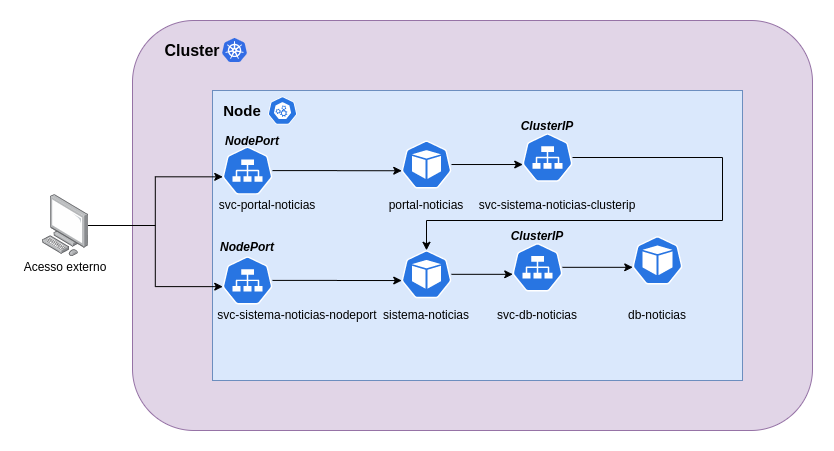

The diagram above was exported from draw.io. Its source (the exported page's mxGraphModel, read from the mxfile embedded in the PNG):
<mxGraphModel dx="868" dy="489" grid="1" gridSize="10" guides="1" tooltips="1" connect="1" arrows="1" fold="1" page="1" pageScale="1" pageWidth="827" pageHeight="1169" math="0" shadow="0">
  <root>
    <mxCell id="0" />
    <mxCell id="1" parent="0" />
    <mxCell id="BEXQJLrD9OwZ2wny_vPj-2" value="" style="rounded=1;whiteSpace=wrap;html=1;fillColor=#e1d5e7;strokeColor=#9673a6;" parent="1" vertex="1">
      <mxGeometry x="120" y="80" width="680" height="410" as="geometry" />
    </mxCell>
    <mxCell id="BEXQJLrD9OwZ2wny_vPj-1" value="" style="points=[];aspect=fixed;html=1;align=center;shadow=0;dashed=0;image;image=img/lib/allied_telesis/computer_and_terminals/Personal_Computer.svg;" parent="1" vertex="1">
      <mxGeometry x="30" y="254.1" width="45.6" height="61.800000000000004" as="geometry" />
    </mxCell>
    <mxCell id="BEXQJLrD9OwZ2wny_vPj-4" value="&lt;font style=&quot;font-size: 16px&quot;&gt;&lt;b&gt;Cluster&lt;/b&gt;&lt;/font&gt;" style="text;html=1;strokeColor=none;fillColor=none;align=center;verticalAlign=middle;whiteSpace=wrap;rounded=0;" parent="1" vertex="1">
      <mxGeometry x="160" y="100" width="40" height="20" as="geometry" />
    </mxCell>
    <mxCell id="BEXQJLrD9OwZ2wny_vPj-5" value="" style="rounded=0;whiteSpace=wrap;html=1;fillColor=#dae8fc;strokeColor=#6c8ebf;" parent="1" vertex="1">
      <mxGeometry x="200" y="150" width="530" height="290" as="geometry" />
    </mxCell>
    <mxCell id="BEXQJLrD9OwZ2wny_vPj-6" value="&lt;b&gt;&lt;font style=&quot;font-size: 15px&quot;&gt;Node&lt;/font&gt;&lt;/b&gt;" style="text;html=1;strokeColor=none;fillColor=none;align=center;verticalAlign=middle;whiteSpace=wrap;rounded=0;" parent="1" vertex="1">
      <mxGeometry x="210" y="160" width="40" height="20" as="geometry" />
    </mxCell>
    <mxCell id="BEXQJLrD9OwZ2wny_vPj-8" value="" style="aspect=fixed;html=1;points=[];align=center;image;fontSize=12;image=img/lib/mscae/Kubernetes.svg;" parent="1" vertex="1">
      <mxGeometry x="210" y="98" width="25" height="24" as="geometry" />
    </mxCell>
    <mxCell id="BEXQJLrD9OwZ2wny_vPj-9" value="" style="html=1;dashed=0;whitespace=wrap;fillColor=#2875E2;strokeColor=#ffffff;points=[[0.005,0.63,0],[0.1,0.2,0],[0.9,0.2,0],[0.5,0,0],[0.995,0.63,0],[0.72,0.99,0],[0.5,1,0],[0.28,0.99,0]];shape=mxgraph.kubernetes.icon;prIcon=master" parent="1" vertex="1">
      <mxGeometry x="250" y="156" width="40" height="28" as="geometry" />
    </mxCell>
    <mxCell id="BEXQJLrD9OwZ2wny_vPj-20" value="" style="edgeStyle=orthogonalEdgeStyle;rounded=0;orthogonalLoop=1;jettySize=auto;html=1;entryX=0.005;entryY=0.63;entryDx=0;entryDy=0;entryPerimeter=0;" parent="1" source="BEXQJLrD9OwZ2wny_vPj-10" target="BEXQJLrD9OwZ2wny_vPj-18" edge="1">
      <mxGeometry relative="1" as="geometry" />
    </mxCell>
    <mxCell id="BEXQJLrD9OwZ2wny_vPj-10" value="" style="html=1;dashed=0;whitespace=wrap;fillColor=#2875E2;strokeColor=#ffffff;points=[[0.005,0.63,0],[0.1,0.2,0],[0.9,0.2,0],[0.5,0,0],[0.995,0.63,0],[0.72,0.99,0],[0.5,1,0],[0.28,0.99,0]];shape=mxgraph.kubernetes.icon;prIcon=svc" parent="1" vertex="1">
      <mxGeometry x="210" y="206.1" width="50" height="48" as="geometry" />
    </mxCell>
    <mxCell id="BEXQJLrD9OwZ2wny_vPj-11" value="svc-portal-noticias" style="text;html=1;strokeColor=none;fillColor=none;align=center;verticalAlign=middle;whiteSpace=wrap;rounded=0;" parent="1" vertex="1">
      <mxGeometry x="200" y="254.1" width="110" height="20" as="geometry" />
    </mxCell>
    <mxCell id="BEXQJLrD9OwZ2wny_vPj-24" value="" style="edgeStyle=orthogonalEdgeStyle;rounded=0;orthogonalLoop=1;jettySize=auto;html=1;entryX=0.005;entryY=0.63;entryDx=0;entryDy=0;entryPerimeter=0;" parent="1" source="BEXQJLrD9OwZ2wny_vPj-12" target="BEXQJLrD9OwZ2wny_vPj-22" edge="1">
      <mxGeometry relative="1" as="geometry" />
    </mxCell>
    <mxCell id="BEXQJLrD9OwZ2wny_vPj-12" value="" style="html=1;dashed=0;whitespace=wrap;fillColor=#2875E2;strokeColor=#ffffff;points=[[0.005,0.63,0],[0.1,0.2,0],[0.9,0.2,0],[0.5,0,0],[0.995,0.63,0],[0.72,0.99,0],[0.5,1,0],[0.28,0.99,0]];shape=mxgraph.kubernetes.icon;prIcon=svc" parent="1" vertex="1">
      <mxGeometry x="210" y="315.9" width="50" height="48" as="geometry" />
    </mxCell>
    <mxCell id="BEXQJLrD9OwZ2wny_vPj-13" value="svc-sistema-noticias-nodeport" style="text;html=1;strokeColor=none;fillColor=none;align=center;verticalAlign=middle;whiteSpace=wrap;rounded=0;" parent="1" vertex="1">
      <mxGeometry x="200" y="363.9" width="170" height="20" as="geometry" />
    </mxCell>
    <mxCell id="BEXQJLrD9OwZ2wny_vPj-3" value="" style="edgeStyle=orthogonalEdgeStyle;rounded=0;orthogonalLoop=1;jettySize=auto;html=1;entryX=0.005;entryY=0.63;entryDx=0;entryDy=0;entryPerimeter=0;" parent="1" source="BEXQJLrD9OwZ2wny_vPj-1" target="BEXQJLrD9OwZ2wny_vPj-10" edge="1">
      <mxGeometry relative="1" as="geometry" />
    </mxCell>
    <mxCell id="BEXQJLrD9OwZ2wny_vPj-14" value="" style="edgeStyle=orthogonalEdgeStyle;rounded=0;orthogonalLoop=1;jettySize=auto;html=1;entryX=0.005;entryY=0.63;entryDx=0;entryDy=0;entryPerimeter=0;" parent="1" source="BEXQJLrD9OwZ2wny_vPj-1" target="BEXQJLrD9OwZ2wny_vPj-12" edge="1">
      <mxGeometry relative="1" as="geometry">
        <mxPoint x="143" y="346" as="targetPoint" />
      </mxGeometry>
    </mxCell>
    <mxCell id="BEXQJLrD9OwZ2wny_vPj-15" value="Acesso externo" style="text;html=1;strokeColor=none;fillColor=none;align=center;verticalAlign=middle;whiteSpace=wrap;rounded=0;" parent="1" vertex="1">
      <mxGeometry x="7.800000000000001" y="315.9" width="90" height="20" as="geometry" />
    </mxCell>
    <mxCell id="BEXQJLrD9OwZ2wny_vPj-16" value="&lt;b&gt;&lt;i&gt;NodePort&lt;/i&gt;&lt;/b&gt;" style="text;html=1;strokeColor=none;fillColor=none;align=center;verticalAlign=middle;whiteSpace=wrap;rounded=0;" parent="1" vertex="1">
      <mxGeometry x="220" y="190" width="40" height="20" as="geometry" />
    </mxCell>
    <mxCell id="BEXQJLrD9OwZ2wny_vPj-17" value="&lt;b&gt;&lt;i&gt;NodePort&lt;/i&gt;&lt;/b&gt;" style="text;html=1;strokeColor=none;fillColor=none;align=center;verticalAlign=middle;whiteSpace=wrap;rounded=0;" parent="1" vertex="1">
      <mxGeometry x="215" y="295.9" width="40" height="20" as="geometry" />
    </mxCell>
    <mxCell id="QcVjKScyRx9YNEGP4ZaL-8" value="" style="edgeStyle=orthogonalEdgeStyle;rounded=0;orthogonalLoop=1;jettySize=auto;html=1;entryX=0.005;entryY=0.63;entryDx=0;entryDy=0;entryPerimeter=0;" edge="1" parent="1" source="BEXQJLrD9OwZ2wny_vPj-18" target="QcVjKScyRx9YNEGP4ZaL-5">
      <mxGeometry relative="1" as="geometry" />
    </mxCell>
    <mxCell id="BEXQJLrD9OwZ2wny_vPj-18" value="" style="html=1;dashed=0;whitespace=wrap;fillColor=#2875E2;strokeColor=#ffffff;points=[[0.005,0.63,0],[0.1,0.2,0],[0.9,0.2,0],[0.5,0,0],[0.995,0.63,0],[0.72,0.99,0],[0.5,1,0],[0.28,0.99,0]];shape=mxgraph.kubernetes.icon;prIcon=pod" parent="1" vertex="1">
      <mxGeometry x="389" y="200" width="50" height="48" as="geometry" />
    </mxCell>
    <mxCell id="BEXQJLrD9OwZ2wny_vPj-19" value="portal-noticias" style="text;html=1;strokeColor=none;fillColor=none;align=center;verticalAlign=middle;whiteSpace=wrap;rounded=0;" parent="1" vertex="1">
      <mxGeometry x="359" y="254.10000000000002" width="110" height="20" as="geometry" />
    </mxCell>
    <mxCell id="BEXQJLrD9OwZ2wny_vPj-29" value="" style="edgeStyle=orthogonalEdgeStyle;rounded=0;orthogonalLoop=1;jettySize=auto;html=1;entryX=0.005;entryY=0.63;entryDx=0;entryDy=0;entryPerimeter=0;" parent="1" source="BEXQJLrD9OwZ2wny_vPj-22" target="BEXQJLrD9OwZ2wny_vPj-25" edge="1">
      <mxGeometry relative="1" as="geometry" />
    </mxCell>
    <mxCell id="BEXQJLrD9OwZ2wny_vPj-22" value="" style="html=1;dashed=0;whitespace=wrap;fillColor=#2875E2;strokeColor=#ffffff;points=[[0.005,0.63,0],[0.1,0.2,0],[0.9,0.2,0],[0.5,0,0],[0.995,0.63,0],[0.72,0.99,0],[0.5,1,0],[0.28,0.99,0]];shape=mxgraph.kubernetes.icon;prIcon=pod" parent="1" vertex="1">
      <mxGeometry x="389" y="309.8" width="50" height="48" as="geometry" />
    </mxCell>
    <mxCell id="BEXQJLrD9OwZ2wny_vPj-32" value="" style="edgeStyle=orthogonalEdgeStyle;orthogonalLoop=1;jettySize=auto;html=1;entryX=0.005;entryY=0.63;entryDx=0;entryDy=0;entryPerimeter=0;rounded=0;" parent="1" source="BEXQJLrD9OwZ2wny_vPj-25" target="BEXQJLrD9OwZ2wny_vPj-30" edge="1">
      <mxGeometry relative="1" as="geometry" />
    </mxCell>
    <mxCell id="BEXQJLrD9OwZ2wny_vPj-25" value="" style="html=1;dashed=0;whitespace=wrap;fillColor=#2875E2;strokeColor=#ffffff;points=[[0.005,0.63,0],[0.1,0.2,0],[0.9,0.2,0],[0.5,0,0],[0.995,0.63,0],[0.72,0.99,0],[0.5,1,0],[0.28,0.99,0]];shape=mxgraph.kubernetes.icon;prIcon=svc" parent="1" vertex="1">
      <mxGeometry x="500" y="299.79999999999995" width="50" height="54" as="geometry" />
    </mxCell>
    <mxCell id="BEXQJLrD9OwZ2wny_vPj-26" value="svc-db-noticias" style="text;html=1;strokeColor=none;fillColor=none;align=center;verticalAlign=middle;whiteSpace=wrap;rounded=0;" parent="1" vertex="1">
      <mxGeometry x="480" y="363.9" width="90" height="20" as="geometry" />
    </mxCell>
    <mxCell id="BEXQJLrD9OwZ2wny_vPj-27" value="&lt;b&gt;&lt;i&gt;ClusterIP&lt;/i&gt;&lt;/b&gt;" style="text;html=1;strokeColor=none;fillColor=none;align=center;verticalAlign=middle;whiteSpace=wrap;rounded=0;" parent="1" vertex="1">
      <mxGeometry x="505" y="284.99999999999994" width="40" height="20" as="geometry" />
    </mxCell>
    <mxCell id="BEXQJLrD9OwZ2wny_vPj-30" value="" style="html=1;dashed=0;whitespace=wrap;fillColor=#2875E2;strokeColor=#ffffff;points=[[0.005,0.63,0],[0.1,0.2,0],[0.9,0.2,0],[0.5,0,0],[0.995,0.63,0],[0.72,0.99,0],[0.5,1,0],[0.28,0.99,0]];shape=mxgraph.kubernetes.icon;prIcon=pod" parent="1" vertex="1">
      <mxGeometry x="620" y="292.8" width="50" height="54" as="geometry" />
    </mxCell>
    <mxCell id="BEXQJLrD9OwZ2wny_vPj-31" value="db-noticias" style="text;html=1;strokeColor=none;fillColor=none;align=center;verticalAlign=middle;whiteSpace=wrap;rounded=0;" parent="1" vertex="1">
      <mxGeometry x="610" y="363.9" width="70" height="20" as="geometry" />
    </mxCell>
    <mxCell id="QcVjKScyRx9YNEGP4ZaL-9" value="" style="edgeStyle=orthogonalEdgeStyle;rounded=0;orthogonalLoop=1;jettySize=auto;html=1;entryX=0.5;entryY=0;entryDx=0;entryDy=0;entryPerimeter=0;" edge="1" parent="1" source="QcVjKScyRx9YNEGP4ZaL-5" target="BEXQJLrD9OwZ2wny_vPj-22">
      <mxGeometry relative="1" as="geometry">
        <Array as="points">
          <mxPoint x="710" y="217" />
          <mxPoint x="710" y="280" />
          <mxPoint x="414" y="280" />
        </Array>
      </mxGeometry>
    </mxCell>
    <mxCell id="QcVjKScyRx9YNEGP4ZaL-5" value="" style="html=1;dashed=0;whitespace=wrap;fillColor=#2875E2;strokeColor=#ffffff;points=[[0.005,0.63,0],[0.1,0.2,0],[0.9,0.2,0],[0.5,0,0],[0.995,0.63,0],[0.72,0.99,0],[0.5,1,0],[0.28,0.99,0]];shape=mxgraph.kubernetes.icon;prIcon=svc" vertex="1" parent="1">
      <mxGeometry x="510" y="189.99999999999994" width="50" height="54" as="geometry" />
    </mxCell>
    <mxCell id="QcVjKScyRx9YNEGP4ZaL-6" value="svc-sistema-noticias-clusterip" style="text;html=1;strokeColor=none;fillColor=none;align=center;verticalAlign=middle;whiteSpace=wrap;rounded=0;" vertex="1" parent="1">
      <mxGeometry x="460" y="254.1" width="170" height="20" as="geometry" />
    </mxCell>
    <mxCell id="QcVjKScyRx9YNEGP4ZaL-7" value="&lt;b&gt;&lt;i&gt;ClusterIP&lt;/i&gt;&lt;/b&gt;" style="text;html=1;strokeColor=none;fillColor=none;align=center;verticalAlign=middle;whiteSpace=wrap;rounded=0;" vertex="1" parent="1">
      <mxGeometry x="515" y="175.19999999999993" width="40" height="20" as="geometry" />
    </mxCell>
    <mxCell id="BEXQJLrD9OwZ2wny_vPj-23" value="sistema-noticias" style="text;html=1;strokeColor=none;fillColor=none;align=center;verticalAlign=middle;whiteSpace=wrap;rounded=0;" parent="1" vertex="1">
      <mxGeometry x="359" y="363.90000000000003" width="110" height="20" as="geometry" />
    </mxCell>
  </root>
</mxGraphModel>